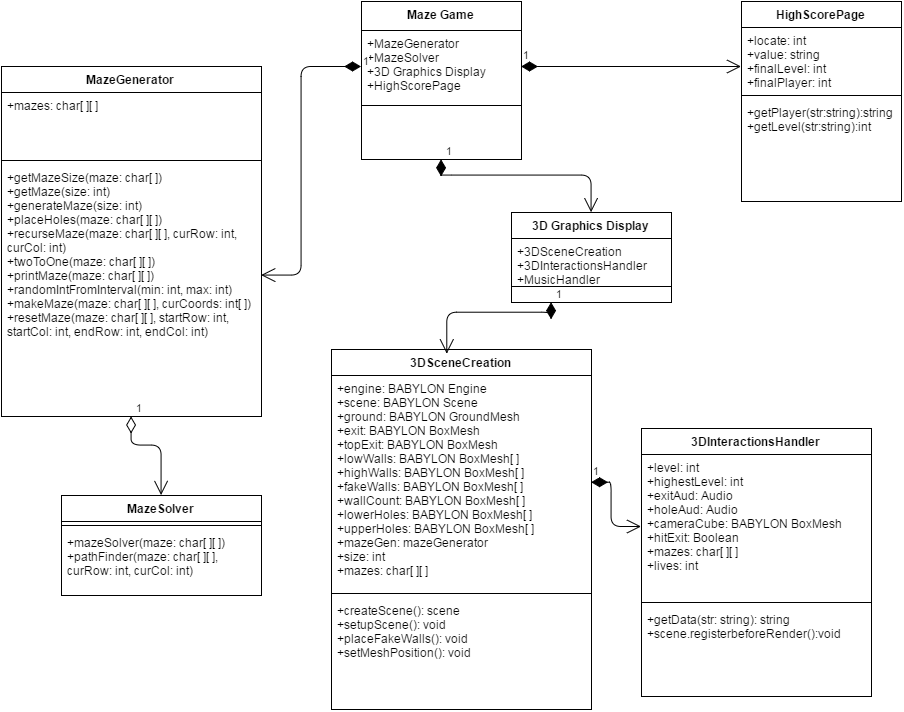

The diagram above was exported from draw.io. Its source (the exported page's mxGraphModel, read from the mxfile embedded in the PNG):
<mxGraphModel dx="1129" dy="1349" grid="1" gridSize="10" guides="1" tooltips="1" connect="1" arrows="1" fold="1" page="0" pageScale="1" pageWidth="1169" pageHeight="826" background="#ffffff" math="0" shadow="0">
  <root>
    <mxCell id="0" style=";html=1;" />
    <mxCell id="1" style=";html=1;" parent="0" />
    <mxCell id="39" value="Maze Game" style="swimlane;html=1;fontStyle=1;align=center;verticalAlign=top;childLayout=stackLayout;horizontal=1;startSize=29;horizontalStack=0;resizeParent=1;resizeLast=0;collapsible=1;marginBottom=0;swimlaneFillColor=#ffffff;" vertex="1" parent="1">
      <mxGeometry x="460" y="-354" width="160" height="158" as="geometry" />
    </mxCell>
    <mxCell id="40" value="+MazeGenerator&lt;div&gt;+MazeSolver&lt;/div&gt;&lt;div&gt;+3D Graphics Display&lt;/div&gt;&lt;div&gt;+HighScorePage&lt;/div&gt;" style="text;html=1;strokeColor=none;fillColor=none;align=left;verticalAlign=top;spacingLeft=4;spacingRight=4;whiteSpace=wrap;overflow=hidden;rotatable=0;points=[[0,0.5],[1,0.5]];portConstraint=eastwest;" vertex="1" parent="39">
      <mxGeometry y="29" width="160" height="71" as="geometry" />
    </mxCell>
    <mxCell id="41" value="" style="line;html=1;strokeWidth=1;fillColor=none;align=left;verticalAlign=middle;spacingTop=-1;spacingLeft=3;spacingRight=3;rotatable=0;labelPosition=right;points=[];portConstraint=eastwest;" vertex="1" parent="39">
      <mxGeometry y="100" width="160" height="8" as="geometry" />
    </mxCell>
    <mxCell id="43" value="MazeGenerator" style="swimlane;html=1;fontStyle=1;align=center;verticalAlign=top;childLayout=stackLayout;horizontal=1;startSize=26;horizontalStack=0;resizeParent=1;resizeLast=0;collapsible=1;marginBottom=0;swimlaneFillColor=#ffffff;" vertex="1" parent="1">
      <mxGeometry x="100" y="-289" width="260" height="350" as="geometry" />
    </mxCell>
    <mxCell id="44" value="+mazes: char[ ][ ]&lt;div&gt;&lt;br&gt;&lt;/div&gt;" style="text;html=1;strokeColor=none;fillColor=none;align=left;verticalAlign=top;spacingLeft=4;spacingRight=4;whiteSpace=wrap;overflow=hidden;rotatable=0;points=[[0,0.5],[1,0.5]];portConstraint=eastwest;" vertex="1" parent="43">
      <mxGeometry y="26" width="260" height="64" as="geometry" />
    </mxCell>
    <mxCell id="45" value="" style="line;html=1;strokeWidth=1;fillColor=none;align=left;verticalAlign=middle;spacingTop=-1;spacingLeft=3;spacingRight=3;rotatable=0;labelPosition=right;points=[];portConstraint=eastwest;" vertex="1" parent="43">
      <mxGeometry y="90" width="260" height="8" as="geometry" />
    </mxCell>
    <mxCell id="46" value="+getMazeSize(maze: char[ ])&amp;nbsp;&lt;div&gt;+getMaze(size: int)&lt;/div&gt;&lt;div&gt;+generateMaze(size: int)&lt;/div&gt;&lt;div&gt;+placeHoles(maze: char[ ][ ])&lt;/div&gt;&lt;div&gt;+recurseMaze(maze: char[ ][ ], curRow: int, curCol: int)&lt;/div&gt;&lt;div&gt;+twoToOne(maze: char[ ][ ])&lt;/div&gt;&lt;div&gt;+printMaze(maze: char[ ][ ])&lt;/div&gt;&lt;div&gt;+randomIntFromInterval(min: int, max: int)&lt;/div&gt;&lt;div&gt;+makeMaze(maze: char[ ][ ], curCoords: int[ ])&lt;/div&gt;&lt;div&gt;+resetMaze(maze: char[ ][ ], startRow: int, startCol: int, endRow: int, endCol: int)&lt;/div&gt;" style="text;html=1;strokeColor=none;fillColor=none;align=left;verticalAlign=top;spacingLeft=4;spacingRight=4;whiteSpace=wrap;overflow=hidden;rotatable=0;points=[[0,0.5],[1,0.5]];portConstraint=eastwest;" vertex="1" parent="43">
      <mxGeometry y="98" width="260" height="222" as="geometry" />
    </mxCell>
    <mxCell id="48" value="MazeSolver" style="swimlane;html=1;fontStyle=1;align=center;verticalAlign=top;childLayout=stackLayout;horizontal=1;startSize=26;horizontalStack=0;resizeParent=1;resizeLast=0;collapsible=1;marginBottom=0;swimlaneFillColor=#ffffff;" vertex="1" parent="1">
      <mxGeometry x="160" y="140" width="200" height="100" as="geometry" />
    </mxCell>
    <mxCell id="50" value="" style="line;html=1;strokeWidth=1;fillColor=none;align=left;verticalAlign=middle;spacingTop=-1;spacingLeft=3;spacingRight=3;rotatable=0;labelPosition=right;points=[];portConstraint=eastwest;" vertex="1" parent="48">
      <mxGeometry y="26" width="200" height="8" as="geometry" />
    </mxCell>
    <mxCell id="51" value="+mazeSolver(maze: char[ ][ ])&lt;div&gt;+pathFinder(maze: char[ ][ ], curRow: int, curCol: int)&lt;/div&gt;" style="text;html=1;strokeColor=none;fillColor=none;align=left;verticalAlign=top;spacingLeft=4;spacingRight=4;whiteSpace=wrap;overflow=hidden;rotatable=0;points=[[0,0.5],[1,0.5]];portConstraint=eastwest;" vertex="1" parent="48">
      <mxGeometry y="34" width="200" height="66" as="geometry" />
    </mxCell>
    <mxCell id="52" value="3D Graphics Display" style="swimlane;html=1;fontStyle=1;align=center;verticalAlign=top;childLayout=stackLayout;horizontal=1;startSize=26;horizontalStack=0;resizeParent=1;resizeLast=0;collapsible=1;marginBottom=0;swimlaneFillColor=#ffffff;" vertex="1" parent="1">
      <mxGeometry x="610" y="-143" width="160" height="90" as="geometry" />
    </mxCell>
    <mxCell id="53" value="+3DSceneCreation&lt;div&gt;+3DInteractionsHandler&lt;/div&gt;&lt;div&gt;+MusicHandler&lt;/div&gt;" style="text;html=1;strokeColor=none;fillColor=none;align=left;verticalAlign=top;spacingLeft=4;spacingRight=4;whiteSpace=wrap;overflow=hidden;rotatable=0;points=[[0,0.5],[1,0.5]];portConstraint=eastwest;" vertex="1" parent="52">
      <mxGeometry y="26" width="160" height="44" as="geometry" />
    </mxCell>
    <mxCell id="54" value="" style="line;html=1;strokeWidth=1;fillColor=none;align=left;verticalAlign=middle;spacingTop=-1;spacingLeft=3;spacingRight=3;rotatable=0;labelPosition=right;points=[];portConstraint=eastwest;" vertex="1" parent="52">
      <mxGeometry y="70" width="160" height="8" as="geometry" />
    </mxCell>
    <mxCell id="56" value="3DSceneCreation" style="swimlane;html=1;fontStyle=1;align=center;verticalAlign=top;childLayout=stackLayout;horizontal=1;startSize=26;horizontalStack=0;resizeParent=1;resizeLast=0;collapsible=1;marginBottom=0;swimlaneFillColor=#ffffff;" vertex="1" parent="1">
      <mxGeometry x="430" y="-6" width="260" height="360" as="geometry" />
    </mxCell>
    <mxCell id="57" value="+engine: BABYLON Engine&lt;div&gt;+scene: BABYLON Scene&lt;br&gt;&lt;div&gt;+ground: BABYLON GroundMesh&lt;/div&gt;&lt;div&gt;+exit: BABYLON BoxMesh&lt;/div&gt;&lt;div&gt;+topExit: BABYLON BoxMesh&lt;/div&gt;&lt;div&gt;+lowWalls: BABYLON BoxMesh[ ]&lt;/div&gt;&lt;div&gt;+highWalls: BABYLON BoxMesh[ ]&lt;/div&gt;&lt;div&gt;+fakeWalls: BABYLON BoxMesh[ ]&lt;/div&gt;&lt;div&gt;+wallCount: BABYLON BoxMesh[ ]&lt;/div&gt;&lt;div&gt;+lowerHoles: BABYLON BoxMesh[ ]&lt;/div&gt;&lt;div&gt;+upperHoles: BABYLON BoxMesh[ ]&lt;/div&gt;&lt;div&gt;+mazeGen: mazeGenerator&lt;/div&gt;&lt;div&gt;+size: int&lt;/div&gt;&lt;div&gt;+mazes: char[ ][ ]&lt;/div&gt;&lt;/div&gt;" style="text;html=1;strokeColor=none;fillColor=none;align=left;verticalAlign=top;spacingLeft=4;spacingRight=4;whiteSpace=wrap;overflow=hidden;rotatable=0;points=[[0,0.5],[1,0.5]];portConstraint=eastwest;" vertex="1" parent="56">
      <mxGeometry y="26" width="260" height="214" as="geometry" />
    </mxCell>
    <mxCell id="58" value="" style="line;html=1;strokeWidth=1;fillColor=none;align=left;verticalAlign=middle;spacingTop=-1;spacingLeft=3;spacingRight=3;rotatable=0;labelPosition=right;points=[];portConstraint=eastwest;" vertex="1" parent="56">
      <mxGeometry y="240" width="260" height="8" as="geometry" />
    </mxCell>
    <mxCell id="59" value="+createScene(): scene&lt;div&gt;+setupScene(): void&lt;/div&gt;&lt;div&gt;+placeFakeWalls(): void&lt;/div&gt;&lt;div&gt;+setMeshPosition(): void&lt;/div&gt;" style="text;html=1;strokeColor=none;fillColor=none;align=left;verticalAlign=top;spacingLeft=4;spacingRight=4;whiteSpace=wrap;overflow=hidden;rotatable=0;points=[[0,0.5],[1,0.5]];portConstraint=eastwest;" vertex="1" parent="56">
      <mxGeometry y="248" width="260" height="110" as="geometry" />
    </mxCell>
    <mxCell id="60" value="3DInteractionsHandler" style="swimlane;html=1;fontStyle=1;align=center;verticalAlign=top;childLayout=stackLayout;horizontal=1;startSize=26;horizontalStack=0;resizeParent=1;resizeLast=0;collapsible=1;marginBottom=0;swimlaneFillColor=#ffffff;" vertex="1" parent="1">
      <mxGeometry x="740" y="73" width="230" height="268" as="geometry" />
    </mxCell>
    <mxCell id="61" value="+level: int&lt;div&gt;+highestLevel: int&lt;/div&gt;&lt;div&gt;+exitAud: Audio&lt;/div&gt;&lt;div&gt;+holeAud: Audio&lt;/div&gt;&lt;div&gt;+cameraCube: BABYLON BoxMesh&lt;/div&gt;&lt;div&gt;+hitExit: Boolean&lt;/div&gt;&lt;div&gt;+mazes: char[ ][ ]&lt;/div&gt;&lt;div&gt;+lives: int&lt;/div&gt;&lt;div&gt;&lt;br&gt;&lt;/div&gt;" style="text;html=1;strokeColor=none;fillColor=none;align=left;verticalAlign=top;spacingLeft=4;spacingRight=4;whiteSpace=wrap;overflow=hidden;rotatable=0;points=[[0,0.5],[1,0.5]];portConstraint=eastwest;" vertex="1" parent="60">
      <mxGeometry y="26" width="230" height="144" as="geometry" />
    </mxCell>
    <mxCell id="62" value="" style="line;html=1;strokeWidth=1;fillColor=none;align=left;verticalAlign=middle;spacingTop=-1;spacingLeft=3;spacingRight=3;rotatable=0;labelPosition=right;points=[];portConstraint=eastwest;" vertex="1" parent="60">
      <mxGeometry y="170" width="230" height="8" as="geometry" />
    </mxCell>
    <mxCell id="63" value="+getData(str: string): string&lt;div&gt;+scene.registerbeforeRender():void&lt;br&gt;&lt;div&gt;&lt;div&gt;&lt;br&gt;&lt;/div&gt;&lt;/div&gt;&lt;/div&gt;" style="text;html=1;strokeColor=none;fillColor=none;align=left;verticalAlign=top;spacingLeft=4;spacingRight=4;whiteSpace=wrap;overflow=hidden;rotatable=0;points=[[0,0.5],[1,0.5]];portConstraint=eastwest;" vertex="1" parent="60">
      <mxGeometry y="178" width="230" height="90" as="geometry" />
    </mxCell>
    <mxCell id="64" value="HighScorePage" style="swimlane;html=1;fontStyle=1;align=center;verticalAlign=top;childLayout=stackLayout;horizontal=1;startSize=26;horizontalStack=0;resizeParent=1;resizeLast=0;collapsible=1;marginBottom=0;swimlaneFillColor=#ffffff;" vertex="1" parent="1">
      <mxGeometry x="840" y="-354" width="160" height="200" as="geometry" />
    </mxCell>
    <mxCell id="65" value="+locate: int&lt;div&gt;+value: string&lt;/div&gt;&lt;div&gt;+finalLevel: int&lt;/div&gt;&lt;div&gt;+finalPlayer: int&lt;/div&gt;" style="text;html=1;strokeColor=none;fillColor=none;align=left;verticalAlign=top;spacingLeft=4;spacingRight=4;whiteSpace=wrap;overflow=hidden;rotatable=0;points=[[0,0.5],[1,0.5]];portConstraint=eastwest;" vertex="1" parent="64">
      <mxGeometry y="26" width="160" height="64" as="geometry" />
    </mxCell>
    <mxCell id="66" value="" style="line;html=1;strokeWidth=1;fillColor=none;align=left;verticalAlign=middle;spacingTop=-1;spacingLeft=3;spacingRight=3;rotatable=0;labelPosition=right;points=[];portConstraint=eastwest;" vertex="1" parent="64">
      <mxGeometry y="90" width="160" height="8" as="geometry" />
    </mxCell>
    <mxCell id="67" value="+getPlayer(str:string):string&lt;div&gt;+getLevel(str:string):int&lt;/div&gt;&lt;div&gt;&lt;br&gt;&lt;/div&gt;" style="text;html=1;strokeColor=none;fillColor=none;align=left;verticalAlign=top;spacingLeft=4;spacingRight=4;whiteSpace=wrap;overflow=hidden;rotatable=0;points=[[0,0.5],[1,0.5]];portConstraint=eastwest;" vertex="1" parent="64">
      <mxGeometry y="98" width="160" height="90" as="geometry" />
    </mxCell>
    <mxCell id="69" value="1" style="endArrow=open;html=1;endSize=12;startArrow=diamondThin;startSize=14;startFill=1;edgeStyle=orthogonalEdgeStyle;align=left;verticalAlign=bottom;exitX=0.25;exitY=1;entryX=0.443;entryY=0.012;entryPerimeter=0;" edge="1" parent="1" source="52" target="56">
      <mxGeometry x="-1" y="3" relative="1" as="geometry">
        <mxPoint x="430" y="-40" as="sourcePoint" />
        <mxPoint x="590" y="-40" as="targetPoint" />
        <Array as="points">
          <mxPoint x="650" y="-43" />
          <mxPoint x="545" y="-43" />
        </Array>
      </mxGeometry>
    </mxCell>
    <mxCell id="71" value="1" style="endArrow=open;html=1;endSize=12;startArrow=diamondThin;startSize=14;startFill=1;edgeStyle=orthogonalEdgeStyle;align=left;verticalAlign=bottom;exitX=1;exitY=0.5;entryX=0;entryY=0.5;" edge="1" parent="1" source="57" target="61">
      <mxGeometry x="-1" y="3" relative="1" as="geometry">
        <mxPoint x="700" y="180" as="sourcePoint" />
        <mxPoint x="860" y="180" as="targetPoint" />
        <Array as="points">
          <mxPoint x="710" y="127" />
          <mxPoint x="710" y="171" />
        </Array>
      </mxGeometry>
    </mxCell>
    <mxCell id="81" value="1" style="endArrow=open;html=1;endSize=12;startArrow=diamondThin;startSize=14;startFill=0;edgeStyle=orthogonalEdgeStyle;align=left;verticalAlign=bottom;exitX=0.5;exitY=1;entryX=0.5;entryY=0;" edge="1" parent="1" source="43" target="48">
      <mxGeometry x="-1" y="3" relative="1" as="geometry">
        <mxPoint x="210" y="90" as="sourcePoint" />
        <mxPoint x="370" y="90" as="targetPoint" />
        <Array as="points">
          <mxPoint x="230" y="90" />
          <mxPoint x="260" y="90" />
        </Array>
      </mxGeometry>
    </mxCell>
    <mxCell id="82" value="1" style="endArrow=open;html=1;endSize=12;startArrow=diamondThin;startSize=14;startFill=1;edgeStyle=orthogonalEdgeStyle;align=left;verticalAlign=bottom;exitX=0;exitY=0.5;entryX=1;entryY=0.5;" edge="1" parent="1" source="40" target="46">
      <mxGeometry x="-1" y="3" relative="1" as="geometry">
        <mxPoint x="390" y="-200" as="sourcePoint" />
        <mxPoint x="550" y="-200" as="targetPoint" />
        <Array as="points">
          <mxPoint x="400" y="-289" />
          <mxPoint x="400" y="-80" />
        </Array>
      </mxGeometry>
    </mxCell>
    <mxCell id="83" value="1" style="endArrow=open;html=1;endSize=12;startArrow=diamondThin;startSize=14;startFill=1;edgeStyle=orthogonalEdgeStyle;align=left;verticalAlign=bottom;exitX=0.5;exitY=1;entryX=0.5;entryY=0;" edge="1" parent="1" source="39" target="52">
      <mxGeometry x="-1" y="3" relative="1" as="geometry">
        <mxPoint x="640" y="-190" as="sourcePoint" />
        <mxPoint x="800" y="-190" as="targetPoint" />
        <Array as="points">
          <mxPoint x="540" y="-180" />
          <mxPoint x="690" y="-180" />
        </Array>
      </mxGeometry>
    </mxCell>
    <mxCell id="84" value="1" style="endArrow=open;html=1;endSize=12;startArrow=diamondThin;startSize=14;startFill=1;edgeStyle=orthogonalEdgeStyle;align=left;verticalAlign=bottom;exitX=1;exitY=0.5;" edge="1" parent="1" source="40">
      <mxGeometry x="-1" y="3" relative="1" as="geometry">
        <mxPoint x="630" y="-270" as="sourcePoint" />
        <mxPoint x="840" y="-289" as="targetPoint" />
        <Array as="points">
          <mxPoint x="840" y="-289" />
        </Array>
      </mxGeometry>
    </mxCell>
  </root>
</mxGraphModel>